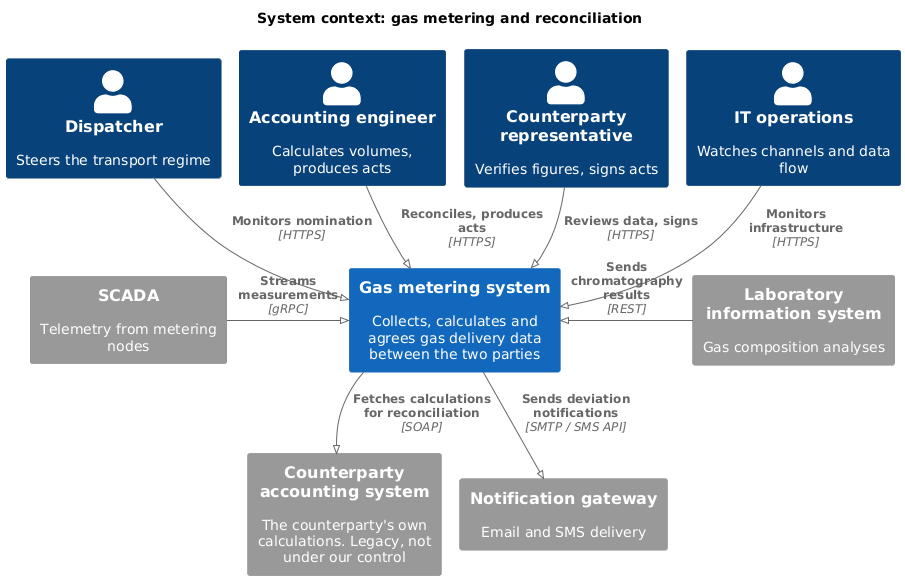

The diagram above was rendered by PlantUML. Its source (embedded in the PNG):
@startuml c4-context
!pragma layout smetana
!include <C4/C4_Context>

LAYOUT_TOP_DOWN()
HIDE_STEREOTYPE()

title System context: gas metering and reconciliation

Person(dispatcher, "Dispatcher", "Steers the transport regime")
Person(engineer, "Accounting engineer", "Calculates volumes, produces acts")
Person(counterparty, "Counterparty representative", "Verifies figures, signs acts")
Person(ops, "IT operations", "Watches channels and data flow")

System(gms, "Gas metering system", "Collects, calculates and agrees gas delivery data between the two parties")

System_Ext(scada, "SCADA", "Telemetry from metering nodes")
System_Ext(lims, "Laboratory information system", "Gas composition analyses")
System_Ext(cpsys, "Counterparty accounting system", "The counterparty's own calculations. Legacy, not under our control")
System_Ext(gateway, "Notification gateway", "Email and SMS delivery")

Rel_D(dispatcher, gms, "Monitors nomination", "HTTPS")
Rel_D(engineer, gms, "Reconciles, produces acts", "HTTPS")
Rel_D(counterparty, gms, "Reviews data, signs", "HTTPS")
Rel_D(ops, gms, "Monitors infrastructure", "HTTPS")

Rel_R(scada, gms, "Streams measurements", "gRPC")
Rel_L(lims, gms, "Sends chromatography results", "REST")
Rel_D(gms, cpsys, "Fetches calculations for reconciliation", "SOAP")
Rel_D(gms, gateway, "Sends deviation notifications", "SMTP / SMS API")

@enduml